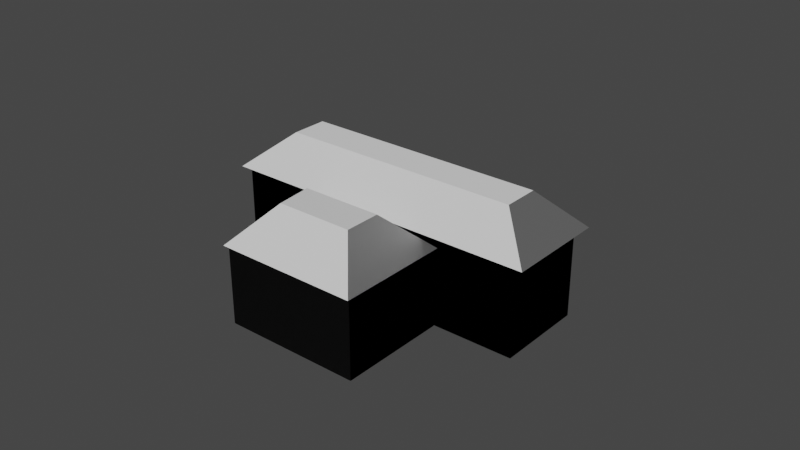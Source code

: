# Source: casa_smoldo.blend  (saved by Blender 3.0.42; exported with 4.5.12 LTS)
import bpy
from mathutils import Matrix  # noqa: F401  (used for matrix-valued properties, if any)

bpy.ops.wm.read_factory_settings(use_empty=True)
scene = bpy.context.scene
scene.name = 'Scene'

# ---- collections
col_collection = bpy.data.collections.new('Collection'); scene.collection.children.link(col_collection)

# ---- images (referenced by path relative to the original .blend; pixels are not part of the script)
import os
ASSET_DIR = os.environ.get("B2B_ASSET_DIR", "")  # directory of the original .blend (textures are referenced by path, not embedded)
HERE = os.path.dirname(os.path.abspath(__file__))  # packed textures are extracted next to this script under _unpacked/

def load_image(name, relpath, width, height, colorspace="sRGB"):
    """Load a texture the original file referenced (path relative to the .blend, or extracted next to this script)."""
    p = next((c for c in (os.path.join(HERE, relpath), os.path.join(ASSET_DIR, relpath)) if relpath and os.path.exists(c)), "")
    if p:
        img = bpy.data.images.load(p, check_existing=True)
        img.name = name
    else:  # same state as the original file: an image datablock whose file is absent (Cycles renders it pink)
        img = bpy.data.images.new(name, width, height)
        img.source = "FILE"
        img.filepath = "//" + (relpath or name)
    img.colorspace_settings.name = colorspace
    return img
img_material_walls = load_image('Material.Walls', '_unpacked/Material.9d475327.png', 1024, 1024, 'Non-Color')
img_material_007_normal = load_image('Material.007 Normal', '', 1024, 1024, 'Non-Color')

# ---- materials (node trees are filled in below, after node groups)
mat_material_006 = bpy.data.materials.new('Material.006')
mat_material_006.use_transparent_shadow = False
mat_material_007 = bpy.data.materials.new('Material.007')
mat_material_007.use_transparent_shadow = False

# ---- material node trees
mat_material_006.use_nodes = True; mat_material_006.node_tree.nodes.clear()
_N = mat_material_006.node_tree.nodes; _L = mat_material_006.node_tree.links
n0 = _N.new('ShaderNodeBsdfPrincipled'); n0.name = 'Principled BSDF'; n0.location = (10, 300)
n0.distribution = 'GGX'
n0.subsurface_method = 'RANDOM_WALK_SKIN'
n0.inputs[3].default_value = 1.45
n0.inputs[27].default_value = (0.0, 0.0, 0.0, 1.0)
n0.inputs[28].default_value = 1.0
n1 = _N.new('ShaderNodeOutputMaterial'); n1.name = 'Material Output'; n1.location = (300, 300)
n2 = _N.new('ShaderNodeTexImage'); n2.name = 'Image Texture'; n2.location = (-480, -200)
n2.image = img_material_walls
n3 = _N.new('ShaderNodeNormalMap'); n3.name = 'Normal Map'; n3.location = (-190, -160)
_L.new(n0.outputs[0], n1.inputs[0])
_L.new(n2.outputs[0], n3.inputs[1])
_L.new(n3.outputs[0], n0.inputs[5])
n1.is_active_output = True
mat_material_007.use_nodes = True; mat_material_007.node_tree.nodes.clear()
_N = mat_material_007.node_tree.nodes; _L = mat_material_007.node_tree.links
n0 = _N.new('ShaderNodeBsdfPrincipled'); n0.name = 'Principled BSDF'; n0.location = (10, 300)
n0.distribution = 'GGX'
n0.subsurface_method = 'RANDOM_WALK_SKIN'
n0.inputs[3].default_value = 1.45
n0.inputs[27].default_value = (0.0, 0.0, 0.0, 1.0)
n0.inputs[28].default_value = 1.0
n1 = _N.new('ShaderNodeOutputMaterial'); n1.name = 'Material Output'; n1.location = (300, 300)
n2 = _N.new('ShaderNodeTexImage'); n2.name = 'Image Texture'; n2.location = (-480, -200)
n2.image = img_material_007_normal
n3 = _N.new('ShaderNodeNormalMap'); n3.name = 'Normal Map'; n3.location = (-190, -160)
_L.new(n0.outputs[0], n1.inputs[0])
_L.new(n2.outputs[0], n3.inputs[1])
_L.new(n3.outputs[0], n0.inputs[5])
n1.is_active_output = True

# ---- world
world_world = bpy.data.worlds.new('World'); scene.world = world_world
world_world.use_nodes = True; world_world.node_tree.nodes.clear()
_N = world_world.node_tree.nodes; _L = world_world.node_tree.links
n0 = _N.new('ShaderNodeOutputWorld'); n0.name = 'World Output'; n0.location = (300, 300)
n1 = _N.new('ShaderNodeBackground'); n1.name = 'Background'; n1.location = (10, 300)
n1.inputs[0].default_value = (0.05088, 0.05088, 0.05088, 1.0)
_L.new(n1.outputs[0], n0.inputs[0])
n0.is_active_output = True
world_world.color = (0.05088, 0.05088, 0.05088)
world_world.use_sun_shadow = False
world_world.sun_shadow_jitter_overblur = 0.0

# ---- meshes
me_cube_001 = bpy.data.meshes.new('Cube.001')
me_cube_001.from_pydata([(-1.0, -1.0, -1.0), (-1.0, -1.0, 1.0), (-1.0, 1.0, -1.0), (-1.0, 1.0, 1.0), (1.0, -1.0, -1.0), (1.0, -1.0, 1.0), (1.0, 1.0, -1.0), (1.0, 1.0, 1.0)], [], [(0, 1, 3, 2), (2, 3, 7, 6), (6, 7, 5, 4), (4, 5, 1, 0), (2, 6, 4, 0), (7, 3, 1, 5)])
_uv = me_cube_001.uv_layers.new(name='UVMap')
_uv.uv.foreach_set('vector', [0.375, 0.0, 0.625, 0.0, 0.625, 0.25, 0.375, 0.25, 0.375, 0.25, 0.625, 0.25, 0.625, 0.5, 0.375, 0.5, 0.375, 0.5, 0.625, 0.5, 0.625, 0.75, 0.375, 0.75, 0.375, 0.75, 0.625, 0.75, 0.625, 1.0, 0.375, 1.0, 0.125, 0.5, 0.375, 0.5, 0.375, 0.75, 0.125, 0.75, 0.625, 0.5, 0.875, 0.5, 0.875, 0.75, 0.625, 0.75])
me_cube_001.materials.append(mat_material_006)
me_cube_001.use_remesh_fix_poles = True
me_cube_001.use_remesh_preserve_attributes = False
me_cube_001.update()
me_cube_002 = bpy.data.meshes.new('Cube.002')
me_cube_002.from_pydata([(-1.0, -1.807, -1.0), (-1.0, -1.807, 1.0), (-1.0, 0.1932, -1.0), (-1.0, 0.1932, 1.0), (1.0, -1.807, -1.0), (1.0, -1.807, 1.0), (1.0, 0.1932, -1.0), (1.0, 0.1932, 1.0)], [], [(0, 1, 3, 2), (2, 3, 7, 6), (6, 7, 5, 4), (4, 5, 1, 0), (2, 6, 4, 0), (7, 3, 1, 5)])
_uv = me_cube_002.uv_layers.new(name='UVMap')
_uv.uv.foreach_set('vector', [0.375, 0.0, 0.625, 0.0, 0.625, 0.25, 0.375, 0.25, 0.375, 0.25, 0.625, 0.25, 0.625, 0.5, 0.375, 0.5, 0.375, 0.5, 0.625, 0.5, 0.625, 0.75, 0.375, 0.75, 0.375, 0.75, 0.625, 0.75, 0.625, 1.0, 0.375, 1.0, 0.125, 0.5, 0.375, 0.5, 0.375, 0.75, 0.125, 0.75, 0.625, 0.5, 0.875, 0.5, 0.875, 0.75, 0.625, 0.75])
me_cube_002.materials.append(mat_material_006)
me_cube_002.use_remesh_fix_poles = True
me_cube_002.use_remesh_preserve_attributes = False
me_cube_002.update()
me_cube_004 = bpy.data.meshes.new('Cube.004')
me_cube_004.from_pydata([(-0.6133, -0.4749, -0.4483), (-0.6133, -0.4749, 0.4483), (-0.6133, 0.4749, -0.4483), (-0.6133, 0.4749, 0.4483), (0.6133, -0.4749, -0.4483), (0.6133, -0.4749, 0.4483), (0.6133, 0.4749, -0.4483), (0.6133, 0.4749, 0.4483)], [], [(0, 1, 3, 2), (2, 3, 7, 6), (6, 7, 5, 4), (4, 5, 1, 0), (2, 6, 4, 0), (7, 3, 1, 5)])
_uv = me_cube_004.uv_layers.new(name='UVMap')
_uv.uv.foreach_set('vector', [0.375, 0.0, 0.625, 0.0, 0.625, 0.25, 0.375, 0.25, 0.375, 0.25, 0.625, 0.25, 0.625, 0.5, 0.375, 0.5, 0.375, 0.5, 0.625, 0.5, 0.625, 0.75, 0.375, 0.75, 0.375, 0.75, 0.625, 0.75, 0.625, 1.0, 0.375, 1.0, 0.125, 0.5, 0.375, 0.5, 0.375, 0.75, 0.125, 0.75, 0.625, 0.5, 0.875, 0.5, 0.875, 0.75, 0.625, 0.75])
me_cube_004.materials.append(mat_material_006)
me_cube_004.use_remesh_fix_poles = True
me_cube_004.use_remesh_preserve_attributes = False
me_cube_004.update()
me_cone_003 = bpy.data.meshes.new('Cone.003')
me_cone_003.from_pydata([(0.0, 0.0, -0.5), (-4.52, 4.52, 0.5), (-9.215, 14.97, -0.5), (-8.703, 10.7, 0.5), (8.746, -2.995, -0.5), (4.811, -2.811, 0.5), (3.094, -8.648, -0.5), (2.811, -4.811, 0.5), (-14.87, 9.313, -0.5), (-10.7, 8.703, 0.5)], [], [(0, 2, 4), (1, 5, 3), (2, 3, 5, 4), (0, 4, 6), (1, 7, 5), (4, 5, 7, 6), (0, 6, 8), (1, 9, 7), (6, 7, 9, 8), (0, 8, 2), (1, 3, 9), (8, 9, 3, 2)])
_uv = me_cone_003.uv_layers.new(name='UVMap')
_uv.uv.foreach_set('vector', [0.75, 0.25, 0.75, 0.49, 0.99, 0.25, 0.25, 0.25, 0.49, 0.25, 0.25, 0.49, 1.0, 0.5, 1.0, 1.0, 0.75, 1.0, 0.75, 0.5, 0.75, 0.25, 0.99, 0.25, 0.75, 0.01, 0.25, 0.25, 0.25, 0.01, 0.49, 0.25, 0.75, 0.5, 0.75, 1.0, 0.5, 1.0, 0.5, 0.5, 0.75, 0.25, 0.75, 0.01, 0.51, 0.25, 0.25, 0.25, 0.01, 0.25, 0.25, 0.01, 0.5, 0.5, 0.5, 1.0, 0.25, 1.0, 0.25, 0.5, 0.75, 0.25, 0.51, 0.25, 0.75, 0.49, 0.25, 0.25, 0.25, 0.49, 0.01, 0.25, 0.25, 0.5, 0.25, 1.0, 0.0, 1.0, 0.0, 0.5])
me_cone_003.materials.append(mat_material_007)
me_cone_003.use_remesh_fix_poles = True
me_cone_003.use_remesh_preserve_attributes = False
me_cone_003.update()
me_cone_004 = bpy.data.meshes.new('Cone.004')
me_cone_004.from_pydata([(0.0, 0.0, -0.5), (-1.73, 1.73, 0.5), (-2.431, 8.766, -0.5), (-2.97, 4.97, 0.5), (5.53, 0.8046, -0.5), (1.491, 0.5087, 0.5), (-0.7594, -5.485, -0.5), (-0.5087, -1.491, 0.5), (-8.721, 2.477, -0.5), (-4.766, 2.766, 0.5)], [], [(0, 2, 4), (1, 5, 3), (2, 3, 5, 4), (0, 4, 6), (1, 7, 5), (4, 5, 7, 6), (0, 6, 8), (1, 9, 7), (6, 7, 9, 8), (0, 8, 2), (1, 3, 9), (8, 9, 3, 2)])
_uv = me_cone_004.uv_layers.new(name='UVMap')
_uv.uv.foreach_set('vector', [0.75, 0.25, 0.75, 0.49, 0.99, 0.25, 0.25, 0.25, 0.49, 0.25, 0.25, 0.49, 1.0, 0.5, 1.0, 1.0, 0.75, 1.0, 0.75, 0.5, 0.75, 0.25, 0.99, 0.25, 0.75, 0.01, 0.25, 0.25, 0.25, 0.01, 0.49, 0.25, 0.75, 0.5, 0.75, 1.0, 0.5, 1.0, 0.5, 0.5, 0.75, 0.25, 0.75, 0.01, 0.51, 0.25, 0.25, 0.25, 0.01, 0.25, 0.25, 0.01, 0.5, 0.5, 0.5, 1.0, 0.25, 1.0, 0.25, 0.5, 0.75, 0.25, 0.51, 0.25, 0.75, 0.49, 0.25, 0.25, 0.25, 0.49, 0.01, 0.25, 0.25, 0.5, 0.25, 1.0, 0.0, 1.0, 0.0, 0.5])
me_cone_004.materials.append(mat_material_007)
me_cone_004.use_remesh_fix_poles = True
me_cone_004.use_remesh_preserve_attributes = False
me_cone_004.update()
me_cone_011 = bpy.data.meshes.new('Cone.011')
me_cone_011.from_pydata([(0.0, 0.0, -1.0), (-1.99, 2.794, -1.0), (2.061, -1.258, -1.0), (0.6513, -2.668, -1.0), (-3.4, 1.384, -1.0), (-1.569, -0.4858, 1.0)], [], [(0, 1, 2), (1, 5, 2), (0, 2, 3), (2, 5, 3), (0, 3, 4), (3, 5, 4), (0, 4, 1), (4, 5, 1)])
_uv = me_cone_011.uv_layers.new(name='UVMap')
_uv.uv.foreach_set('vector', [0.75, 0.25, 0.75, 0.49, 0.99, 0.25, 0.25, 0.49, 0.25, 0.25, 0.49, 0.25, 0.75, 0.25, 0.99, 0.25, 0.75, 0.01, 0.49, 0.25, 0.25, 0.25, 0.25, 0.01, 0.75, 0.25, 0.75, 0.01, 0.51, 0.25, 0.25, 0.01, 0.25, 0.25, 0.01, 0.25, 0.75, 0.25, 0.51, 0.25, 0.75, 0.49, 0.01, 0.25, 0.25, 0.25, 0.25, 0.49])
me_cone_011.materials.append(mat_material_007)
me_cone_011.use_remesh_fix_poles = True
me_cone_011.use_remesh_preserve_attributes = False
me_cone_011.update()

# ---- objects
ob_cube = bpy.data.objects.new('Cube', me_cube_001)
ob_cube_001 = bpy.data.objects.new('Cube.001', me_cube_002)
ob_cube_002 = bpy.data.objects.new('Cube.002', me_cube_004)
ob_cone = bpy.data.objects.new('Cone', me_cone_003)
ob_cone_001 = bpy.data.objects.new('Cone.001', me_cone_004)
ob_cone_002 = bpy.data.objects.new('Cone.002', me_cone_011)

# ---- transforms, parenting, visibility, modifiers, constraints
ob_cube.location = (0.0, 0.0, 0.0)
ob_cube.scale = (3.403, 1.0, 1.0)
ob_cube_001.location = (-0.02186, 1.687, -0.4164)
ob_cube_001.scale = (1.0, 0.3803, 0.5836)
ob_cube_002.location = (0.0468, -2.215, -0.1392)
ob_cube_002.scale = (2.503, 2.557, 1.956)
_m = ob_cube_002.modifiers.new('Collision', 'COLLISION')
ob_cone.location = (1.303, -0.03603, 1.403)
ob_cone.rotation_euler = (0.0, 0.0, 0.7854)
ob_cone.scale = (0.2828, 0.2828, 0.8053)
ob_cone_001.location = (0.7011, -2.27, 1.14)
ob_cone_001.rotation_euler = (0.0, 0.0, 0.7854)
ob_cone_001.scale = (0.2828, 0.2828, 0.8053)
ob_cone_002.location = (0.197, 1.577, 0.5554)
ob_cone_002.rotation_euler = (0.0, 0.0, 0.7854)
ob_cone_002.scale = (0.3871, 0.3871, 0.3871)

# ---- collection membership
col_collection.objects.link(ob_cube)
col_collection.objects.link(ob_cube_001)
col_collection.objects.link(ob_cube_002)
col_collection.objects.link(ob_cone)
col_collection.objects.link(ob_cone_001)
col_collection.objects.link(ob_cone_002)

# ---- scene / render settings (as saved in the file)
scene.frame_start = 1; scene.frame_end = 250; scene.frame_set(0)
scene.render.engine = 'BLENDER_EEVEE_NEXT'
scene.cycles.sampling_pattern = 'TABULATED_SOBOL'
scene.cycles.use_light_tree = False
scene.view_settings.view_transform = 'Filmic'
bpy.context.view_layer.update()

# ---- added for rendering (the .blend has no active camera and no usable light): camera, sun
cam_auto = bpy.data.cameras.new('AutoCamera')
cam_auto.lens = 50.0
cam_auto.sensor_width = 36.0
cam_auto.clip_end = 1000.0
ob_auto_camera = bpy.data.objects.new('AutoCamera', cam_auto)
scene.collection.objects.link(ob_auto_camera)
ob_auto_camera.location = (12.9293, -15.647, 10.6907)
ob_auto_camera.rotation_euler = (1.09748, -7.21219e-08, 0.694738)
scene.camera = ob_auto_camera
light_auto_sun = bpy.data.lights.new('AutoSun', 'SUN')
light_auto_sun.energy = 3.0
light_auto_sun.angle = 0.0523599
ob_auto_sun = bpy.data.objects.new('AutoSun', light_auto_sun)
scene.collection.objects.link(ob_auto_sun)
ob_auto_sun.rotation_euler = (0.872665, 0.174533, 0.523599)
bpy.context.view_layer.update()

